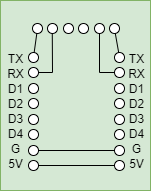

The diagram above was exported from draw.io. Its source (the exported page's mxGraphModel, read from the mxfile embedded in the PNG):
<mxGraphModel dx="485" dy="270" grid="1" gridSize="10" guides="1" tooltips="1" connect="1" arrows="1" fold="1" page="1" pageScale="1" pageWidth="1169" pageHeight="827" math="0" shadow="0">
  <root>
    <mxCell id="0" />
    <mxCell id="1" parent="0" />
    <mxCell id="kQfdZ52pjZ9Qd_f7aroN-1" value="" style="rounded=0;whiteSpace=wrap;html=1;fillColor=#d5e8d4;strokeColor=#82b366;" vertex="1" parent="1">
      <mxGeometry x="450" y="150" width="150" height="190" as="geometry" />
    </mxCell>
    <mxCell id="kQfdZ52pjZ9Qd_f7aroN-10" value="" style="group" vertex="1" connectable="0" parent="1">
      <mxGeometry x="478" y="202" width="10" height="118" as="geometry" />
    </mxCell>
    <mxCell id="kQfdZ52pjZ9Qd_f7aroN-2" value="" style="ellipse;whiteSpace=wrap;html=1;" vertex="1" parent="kQfdZ52pjZ9Qd_f7aroN-10">
      <mxGeometry y="93" width="10" height="10" as="geometry" />
    </mxCell>
    <mxCell id="kQfdZ52pjZ9Qd_f7aroN-3" value="" style="ellipse;whiteSpace=wrap;html=1;" vertex="1" parent="kQfdZ52pjZ9Qd_f7aroN-10">
      <mxGeometry y="108" width="10" height="10" as="geometry" />
    </mxCell>
    <mxCell id="kQfdZ52pjZ9Qd_f7aroN-4" value="" style="ellipse;whiteSpace=wrap;html=1;" vertex="1" parent="kQfdZ52pjZ9Qd_f7aroN-10">
      <mxGeometry y="62" width="10" height="10" as="geometry" />
    </mxCell>
    <mxCell id="kQfdZ52pjZ9Qd_f7aroN-5" value="" style="ellipse;whiteSpace=wrap;html=1;" vertex="1" parent="kQfdZ52pjZ9Qd_f7aroN-10">
      <mxGeometry y="77" width="10" height="10" as="geometry" />
    </mxCell>
    <mxCell id="kQfdZ52pjZ9Qd_f7aroN-6" value="" style="ellipse;whiteSpace=wrap;html=1;" vertex="1" parent="kQfdZ52pjZ9Qd_f7aroN-10">
      <mxGeometry y="31" width="10" height="10" as="geometry" />
    </mxCell>
    <mxCell id="kQfdZ52pjZ9Qd_f7aroN-7" value="" style="ellipse;whiteSpace=wrap;html=1;" vertex="1" parent="kQfdZ52pjZ9Qd_f7aroN-10">
      <mxGeometry y="46" width="10" height="10" as="geometry" />
    </mxCell>
    <mxCell id="kQfdZ52pjZ9Qd_f7aroN-8" value="" style="ellipse;whiteSpace=wrap;html=1;" vertex="1" parent="kQfdZ52pjZ9Qd_f7aroN-10">
      <mxGeometry width="10" height="10" as="geometry" />
    </mxCell>
    <mxCell id="kQfdZ52pjZ9Qd_f7aroN-9" value="" style="ellipse;whiteSpace=wrap;html=1;" vertex="1" parent="kQfdZ52pjZ9Qd_f7aroN-10">
      <mxGeometry y="15" width="10" height="10" as="geometry" />
    </mxCell>
    <mxCell id="kQfdZ52pjZ9Qd_f7aroN-11" value="" style="group" vertex="1" connectable="0" parent="1">
      <mxGeometry x="564" y="202" width="10" height="118" as="geometry" />
    </mxCell>
    <mxCell id="kQfdZ52pjZ9Qd_f7aroN-12" value="" style="ellipse;whiteSpace=wrap;html=1;" vertex="1" parent="kQfdZ52pjZ9Qd_f7aroN-11">
      <mxGeometry y="93" width="10" height="10" as="geometry" />
    </mxCell>
    <mxCell id="kQfdZ52pjZ9Qd_f7aroN-13" value="" style="ellipse;whiteSpace=wrap;html=1;" vertex="1" parent="kQfdZ52pjZ9Qd_f7aroN-11">
      <mxGeometry y="108" width="10" height="10" as="geometry" />
    </mxCell>
    <mxCell id="kQfdZ52pjZ9Qd_f7aroN-14" value="" style="ellipse;whiteSpace=wrap;html=1;" vertex="1" parent="kQfdZ52pjZ9Qd_f7aroN-11">
      <mxGeometry y="62" width="10" height="10" as="geometry" />
    </mxCell>
    <mxCell id="kQfdZ52pjZ9Qd_f7aroN-15" value="" style="ellipse;whiteSpace=wrap;html=1;" vertex="1" parent="kQfdZ52pjZ9Qd_f7aroN-11">
      <mxGeometry y="77" width="10" height="10" as="geometry" />
    </mxCell>
    <mxCell id="kQfdZ52pjZ9Qd_f7aroN-16" value="" style="ellipse;whiteSpace=wrap;html=1;" vertex="1" parent="kQfdZ52pjZ9Qd_f7aroN-11">
      <mxGeometry y="31" width="10" height="10" as="geometry" />
    </mxCell>
    <mxCell id="kQfdZ52pjZ9Qd_f7aroN-17" value="" style="ellipse;whiteSpace=wrap;html=1;" vertex="1" parent="kQfdZ52pjZ9Qd_f7aroN-11">
      <mxGeometry y="46" width="10" height="10" as="geometry" />
    </mxCell>
    <mxCell id="kQfdZ52pjZ9Qd_f7aroN-18" value="" style="ellipse;whiteSpace=wrap;html=1;" vertex="1" parent="kQfdZ52pjZ9Qd_f7aroN-11">
      <mxGeometry width="10" height="10" as="geometry" />
    </mxCell>
    <mxCell id="kQfdZ52pjZ9Qd_f7aroN-19" value="" style="ellipse;whiteSpace=wrap;html=1;" vertex="1" parent="kQfdZ52pjZ9Qd_f7aroN-11">
      <mxGeometry y="15" width="10" height="10" as="geometry" />
    </mxCell>
    <mxCell id="kQfdZ52pjZ9Qd_f7aroN-26" value="" style="group;rotation=90;" vertex="1" connectable="0" parent="1">
      <mxGeometry x="520" y="134" width="10" height="87" as="geometry" />
    </mxCell>
    <mxCell id="kQfdZ52pjZ9Qd_f7aroN-20" value="" style="ellipse;whiteSpace=wrap;html=1;rotation=90;" vertex="1" parent="kQfdZ52pjZ9Qd_f7aroN-26">
      <mxGeometry x="-23" y="39" width="10" height="10" as="geometry" />
    </mxCell>
    <mxCell id="kQfdZ52pjZ9Qd_f7aroN-21" value="" style="ellipse;whiteSpace=wrap;html=1;rotation=90;" vertex="1" parent="kQfdZ52pjZ9Qd_f7aroN-26">
      <mxGeometry x="-38" y="39" width="10" height="10" as="geometry" />
    </mxCell>
    <mxCell id="kQfdZ52pjZ9Qd_f7aroN-22" value="" style="ellipse;whiteSpace=wrap;html=1;rotation=90;" vertex="1" parent="kQfdZ52pjZ9Qd_f7aroN-26">
      <mxGeometry x="8" y="39" width="10" height="10" as="geometry" />
    </mxCell>
    <mxCell id="kQfdZ52pjZ9Qd_f7aroN-23" value="" style="ellipse;whiteSpace=wrap;html=1;rotation=90;" vertex="1" parent="kQfdZ52pjZ9Qd_f7aroN-26">
      <mxGeometry x="-7" y="39" width="10" height="10" as="geometry" />
    </mxCell>
    <mxCell id="kQfdZ52pjZ9Qd_f7aroN-24" value="" style="ellipse;whiteSpace=wrap;html=1;rotation=90;" vertex="1" parent="kQfdZ52pjZ9Qd_f7aroN-26">
      <mxGeometry x="39" y="39" width="10" height="10" as="geometry" />
    </mxCell>
    <mxCell id="kQfdZ52pjZ9Qd_f7aroN-25" value="" style="ellipse;whiteSpace=wrap;html=1;rotation=90;" vertex="1" parent="kQfdZ52pjZ9Qd_f7aroN-26">
      <mxGeometry x="24" y="39" width="10" height="10" as="geometry" />
    </mxCell>
    <mxCell id="kQfdZ52pjZ9Qd_f7aroN-27" style="rounded=0;orthogonalLoop=1;jettySize=auto;html=1;endArrow=none;endFill=0;" edge="1" parent="1" source="kQfdZ52pjZ9Qd_f7aroN-21" target="kQfdZ52pjZ9Qd_f7aroN-8">
      <mxGeometry relative="1" as="geometry" />
    </mxCell>
    <mxCell id="kQfdZ52pjZ9Qd_f7aroN-28" style="edgeStyle=orthogonalEdgeStyle;rounded=0;orthogonalLoop=1;jettySize=auto;html=1;endArrow=none;endFill=0;" edge="1" parent="1" source="kQfdZ52pjZ9Qd_f7aroN-20" target="kQfdZ52pjZ9Qd_f7aroN-9">
      <mxGeometry relative="1" as="geometry">
        <Array as="points">
          <mxPoint x="502" y="222" />
        </Array>
      </mxGeometry>
    </mxCell>
    <mxCell id="kQfdZ52pjZ9Qd_f7aroN-29" style="edgeStyle=none;rounded=0;orthogonalLoop=1;jettySize=auto;html=1;endArrow=none;endFill=0;" edge="1" parent="1" source="kQfdZ52pjZ9Qd_f7aroN-24" target="kQfdZ52pjZ9Qd_f7aroN-18">
      <mxGeometry relative="1" as="geometry" />
    </mxCell>
    <mxCell id="kQfdZ52pjZ9Qd_f7aroN-30" style="edgeStyle=orthogonalEdgeStyle;rounded=0;orthogonalLoop=1;jettySize=auto;html=1;endArrow=none;endFill=0;" edge="1" parent="1" source="kQfdZ52pjZ9Qd_f7aroN-25" target="kQfdZ52pjZ9Qd_f7aroN-19">
      <mxGeometry relative="1" as="geometry">
        <Array as="points">
          <mxPoint x="549" y="222" />
        </Array>
      </mxGeometry>
    </mxCell>
    <mxCell id="kQfdZ52pjZ9Qd_f7aroN-35" style="edgeStyle=orthogonalEdgeStyle;rounded=0;orthogonalLoop=1;jettySize=auto;html=1;endArrow=none;endFill=0;" edge="1" parent="1" source="kQfdZ52pjZ9Qd_f7aroN-2" target="kQfdZ52pjZ9Qd_f7aroN-12">
      <mxGeometry relative="1" as="geometry" />
    </mxCell>
    <mxCell id="kQfdZ52pjZ9Qd_f7aroN-36" style="edgeStyle=orthogonalEdgeStyle;rounded=0;orthogonalLoop=1;jettySize=auto;html=1;endArrow=none;endFill=0;" edge="1" parent="1" source="kQfdZ52pjZ9Qd_f7aroN-3" target="kQfdZ52pjZ9Qd_f7aroN-13">
      <mxGeometry relative="1" as="geometry" />
    </mxCell>
    <mxCell id="kQfdZ52pjZ9Qd_f7aroN-37" value="&lt;p style=&quot;line-height: 1.3&quot;&gt;TX&lt;br&gt;RX&lt;br&gt;D1&lt;br&gt;D2&lt;br&gt;D3&lt;br&gt;D4&lt;br&gt;G&lt;br&gt;5V&lt;/p&gt;" style="text;html=1;align=center;verticalAlign=middle;resizable=0;points=[];autosize=1;strokeColor=none;fillColor=none;spacingBottom=4;" vertex="1" parent="1">
      <mxGeometry x="450" y="183" width="30" height="160" as="geometry" />
    </mxCell>
    <mxCell id="kQfdZ52pjZ9Qd_f7aroN-38" value="&lt;p style=&quot;line-height: 1.3&quot;&gt;TX&lt;br&gt;RX&lt;br&gt;D1&lt;br&gt;D2&lt;br&gt;D3&lt;br&gt;D4&lt;br&gt;G&lt;br&gt;5V&lt;/p&gt;" style="text;html=1;align=center;verticalAlign=middle;resizable=0;points=[];autosize=1;strokeColor=none;fillColor=none;spacingBottom=4;" vertex="1" parent="1">
      <mxGeometry x="571" y="183" width="30" height="160" as="geometry" />
    </mxCell>
  </root>
</mxGraphModel>